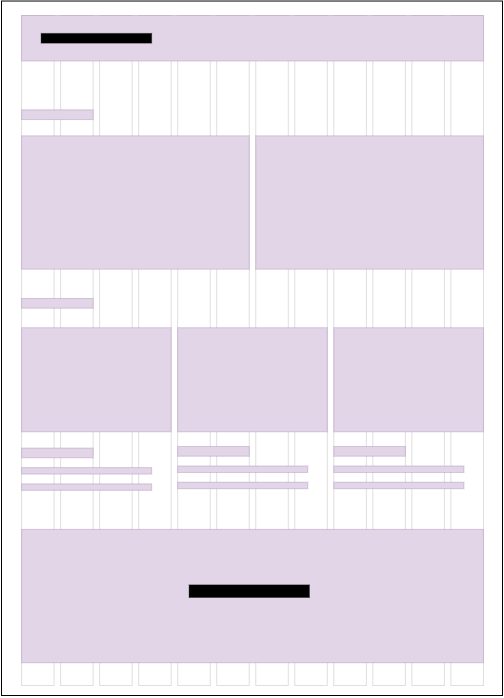

The diagram above was exported from draw.io. Its source (the exported page's mxGraphModel, read from the mxfile embedded in the PNG):
<mxGraphModel dx="880" dy="1693" grid="1" gridSize="10" guides="1" tooltips="1" connect="1" arrows="1" fold="1" page="1" pageScale="1" pageWidth="850" pageHeight="1100" math="0" shadow="0">
  <root>
    <mxCell id="0" />
    <mxCell id="1" parent="0" />
    <mxCell id="2" value="" style="rounded=0;whiteSpace=wrap;html=1;" vertex="1" parent="1">
      <mxGeometry x="60" y="-184.47" width="501" height="694.47" as="geometry" />
    </mxCell>
    <mxCell id="3" value="" style="rounded=0;whiteSpace=wrap;html=1;strokeWidth=0.2;fillColor=none;strokeColor=#a2a0a0;" vertex="1" parent="1">
      <mxGeometry x="80.08" y="-170" width="32.524647887323944" height="670" as="geometry" />
    </mxCell>
    <mxCell id="4" value="" style="rounded=0;whiteSpace=wrap;html=1;strokeWidth=0.2;fillColor=none;strokeColor=#a2a0a0;" vertex="1" parent="1">
      <mxGeometry x="119.10957746478873" y="-170" width="32.524647887323944" height="670" as="geometry" />
    </mxCell>
    <mxCell id="5" value="" style="rounded=0;whiteSpace=wrap;html=1;strokeWidth=0.2;fillColor=none;strokeColor=#a2a0a0;" vertex="1" parent="1">
      <mxGeometry x="158.13915492957744" y="-170" width="32.524647887323944" height="670" as="geometry" />
    </mxCell>
    <mxCell id="6" value="" style="rounded=0;whiteSpace=wrap;html=1;strokeWidth=0.2;fillColor=none;strokeColor=#a2a0a0;" vertex="1" parent="1">
      <mxGeometry x="197.1687323943662" y="-170" width="32.524647887323944" height="670" as="geometry" />
    </mxCell>
    <mxCell id="7" value="" style="rounded=0;whiteSpace=wrap;html=1;strokeWidth=0.2;fillColor=none;strokeColor=#a2a0a0;" vertex="1" parent="1">
      <mxGeometry x="236.1983098591549" y="-170" width="32.524647887323944" height="670" as="geometry" />
    </mxCell>
    <mxCell id="8" value="" style="rounded=0;whiteSpace=wrap;html=1;strokeWidth=0.2;fillColor=none;strokeColor=#a2a0a0;" vertex="1" parent="1">
      <mxGeometry x="275.22788732394366" y="-170" width="32.524647887323944" height="670" as="geometry" />
    </mxCell>
    <mxCell id="9" value="" style="rounded=0;whiteSpace=wrap;html=1;strokeWidth=0.2;fillColor=none;strokeColor=#a2a0a0;" vertex="1" parent="1">
      <mxGeometry x="314.2574647887324" y="-170" width="32.524647887323944" height="670" as="geometry" />
    </mxCell>
    <mxCell id="10" value="" style="rounded=0;whiteSpace=wrap;html=1;strokeWidth=0.2;fillColor=none;strokeColor=#a2a0a0;" vertex="1" parent="1">
      <mxGeometry x="353.2870422535211" y="-170" width="32.524647887323944" height="670" as="geometry" />
    </mxCell>
    <mxCell id="11" value="" style="rounded=0;whiteSpace=wrap;html=1;strokeWidth=0.2;fillColor=none;strokeColor=#a2a0a0;" vertex="1" parent="1">
      <mxGeometry x="509.40535211267604" y="-170" width="32.524647887323944" height="670" as="geometry" />
    </mxCell>
    <mxCell id="12" value="" style="rounded=0;whiteSpace=wrap;html=1;strokeWidth=0.2;fillColor=none;strokeColor=#a2a0a0;" vertex="1" parent="1">
      <mxGeometry x="470.37577464788734" y="-170" width="32.524647887323944" height="670" as="geometry" />
    </mxCell>
    <mxCell id="13" value="" style="rounded=0;whiteSpace=wrap;html=1;strokeWidth=0.2;fillColor=none;strokeColor=#a2a0a0;" vertex="1" parent="1">
      <mxGeometry x="431.3461971830986" y="-170" width="32.524647887323944" height="670" as="geometry" />
    </mxCell>
    <mxCell id="14" value="" style="rounded=0;whiteSpace=wrap;html=1;strokeWidth=0.2;fillColor=none;strokeColor=#a2a0a0;" vertex="1" parent="1">
      <mxGeometry x="392.3166197183098" y="-170" width="32.524647887323944" height="670" as="geometry" />
    </mxCell>
    <mxCell id="15" value="" style="rounded=0;whiteSpace=wrap;html=1;strokeWidth=0.2;fillColor=#e1d5e7;strokeColor=#9673a6;" vertex="1" parent="1">
      <mxGeometry x="80.08" y="-75.67961165048543" width="71.55422535211268" height="9.75728155339806" as="geometry" />
    </mxCell>
    <mxCell id="16" value="" style="rounded=0;whiteSpace=wrap;html=1;strokeWidth=0.2;fillColor=#e1d5e7;strokeColor=#9673a6;" vertex="1" parent="1">
      <mxGeometry x="80.08" y="-49.66019417475728" width="227.67253521126761" height="133.34951456310682" as="geometry" />
    </mxCell>
    <mxCell id="17" value="" style="rounded=0;whiteSpace=wrap;html=1;strokeWidth=0.2;fillColor=#e1d5e7;strokeColor=#9673a6;" vertex="1" parent="1">
      <mxGeometry x="314.2574647887324" y="-49.66019417475728" width="227.67253521126761" height="133.34951456310682" as="geometry" />
    </mxCell>
    <mxCell id="18" value="" style="rounded=0;whiteSpace=wrap;html=1;strokeWidth=0.2;fillColor=#e1d5e7;strokeColor=#9673a6;" vertex="1" parent="1">
      <mxGeometry x="80.08" y="112.9611650485437" width="71.55422535211268" height="9.75728155339806" as="geometry" />
    </mxCell>
    <mxCell id="19" value="" style="rounded=0;whiteSpace=wrap;html=1;strokeWidth=0.2;fillColor=#e1d5e7;strokeColor=#9673a6;" vertex="1" parent="1">
      <mxGeometry x="80.08" y="142.23300970873794" width="149.61338028169016" height="104.07766990291263" as="geometry" />
    </mxCell>
    <mxCell id="20" value="" style="rounded=0;whiteSpace=wrap;html=1;strokeWidth=0.2;fillColor=#e1d5e7;strokeColor=#9673a6;" vertex="1" parent="1">
      <mxGeometry x="236.1983098591549" y="142.23300970873794" width="149.61338028169016" height="104.07766990291263" as="geometry" />
    </mxCell>
    <mxCell id="21" value="" style="rounded=0;whiteSpace=wrap;html=1;strokeWidth=0.2;fillColor=#e1d5e7;strokeColor=#9673a6;" vertex="1" parent="1">
      <mxGeometry x="392.3166197183098" y="142.23300970873794" width="149.61338028169016" height="104.07766990291263" as="geometry" />
    </mxCell>
    <mxCell id="22" value="" style="rounded=0;whiteSpace=wrap;html=1;strokeWidth=0.2;fillColor=#e1d5e7;strokeColor=#9673a6;" vertex="1" parent="1">
      <mxGeometry x="80.08" y="262.57281553398064" width="71.55422535211268" height="9.75728155339806" as="geometry" />
    </mxCell>
    <mxCell id="23" value="" style="rounded=0;whiteSpace=wrap;html=1;strokeWidth=0.2;fillColor=#e1d5e7;strokeColor=#9673a6;" vertex="1" parent="1">
      <mxGeometry x="80.08" y="282.08737864077676" width="130.09859154929578" height="6.5048543689320395" as="geometry" />
    </mxCell>
    <mxCell id="24" value="" style="rounded=0;whiteSpace=wrap;html=1;strokeWidth=0.2;fillColor=#e1d5e7;strokeColor=#9673a6;" vertex="1" parent="1">
      <mxGeometry x="80.08" y="298.3495145631068" width="130.09859154929578" height="6.5048543689320395" as="geometry" />
    </mxCell>
    <mxCell id="25" value="" style="rounded=0;whiteSpace=wrap;html=1;strokeWidth=0.2;fillColor=#e1d5e7;strokeColor=#9673a6;" vertex="1" parent="1">
      <mxGeometry x="236.1983098591549" y="260.94660194174764" width="71.55422535211268" height="9.75728155339806" as="geometry" />
    </mxCell>
    <mxCell id="26" value="" style="rounded=0;whiteSpace=wrap;html=1;strokeWidth=0.2;fillColor=#e1d5e7;strokeColor=#9673a6;" vertex="1" parent="1">
      <mxGeometry x="236.1983098591549" y="280.46116504854376" width="130.09859154929578" height="6.5048543689320395" as="geometry" />
    </mxCell>
    <mxCell id="27" value="" style="rounded=0;whiteSpace=wrap;html=1;strokeWidth=0.2;fillColor=#e1d5e7;strokeColor=#9673a6;" vertex="1" parent="1">
      <mxGeometry x="236.1983098591549" y="296.7233009708738" width="130.09859154929578" height="6.5048543689320395" as="geometry" />
    </mxCell>
    <mxCell id="28" value="" style="rounded=0;whiteSpace=wrap;html=1;strokeWidth=0.2;fillColor=#e1d5e7;strokeColor=#9673a6;" vertex="1" parent="1">
      <mxGeometry x="392.3166197183098" y="260.94660194174764" width="71.55422535211268" height="9.75728155339806" as="geometry" />
    </mxCell>
    <mxCell id="29" value="" style="rounded=0;whiteSpace=wrap;html=1;strokeWidth=0.2;fillColor=#e1d5e7;strokeColor=#9673a6;" vertex="1" parent="1">
      <mxGeometry x="392.3166197183098" y="280.46116504854376" width="130.09859154929578" height="6.5048543689320395" as="geometry" />
    </mxCell>
    <mxCell id="30" value="" style="rounded=0;whiteSpace=wrap;html=1;strokeWidth=0.2;fillColor=#e1d5e7;strokeColor=#9673a6;" vertex="1" parent="1">
      <mxGeometry x="392.3166197183098" y="296.7233009708738" width="130.09859154929578" height="6.5048543689320395" as="geometry" />
    </mxCell>
    <mxCell id="31" value="" style="rounded=0;whiteSpace=wrap;html=1;strokeWidth=0.2;fillColor=#e1d5e7;strokeColor=#9673a6;" vertex="1" parent="1">
      <mxGeometry x="80.08" y="343.88349514563106" width="461.84999999999997" height="133.34951456310682" as="geometry" />
    </mxCell>
    <mxCell id="32" value="" style="rounded=0;whiteSpace=wrap;html=1;strokeWidth=0.2;fillColor=#e1d5e7;strokeColor=#9673a6;" vertex="1" parent="1">
      <mxGeometry x="80.08" y="-170" width="461.84999999999997" height="45.53398058252428" as="geometry" />
    </mxCell>
    <mxCell id="33" value="" style="rounded=0;whiteSpace=wrap;html=1;strokeWidth=0.2;fillColor=#000000;strokeColor=#000000;" vertex="1" parent="1">
      <mxGeometry x="99.59478873239436" y="-152.11165048543688" width="110.5838028169014" height="9.75728155339806" as="geometry" />
    </mxCell>
    <mxCell id="34" value="" style="rounded=0;whiteSpace=wrap;html=1;strokeWidth=0.2;fillColor=#000000;strokeColor=#000000;" vertex="1" parent="1">
      <mxGeometry x="247.5819366197183" y="399.36990291262146" width="120.34119718309859" height="12.619417475728156" as="geometry" />
    </mxCell>
  </root>
</mxGraphModel>